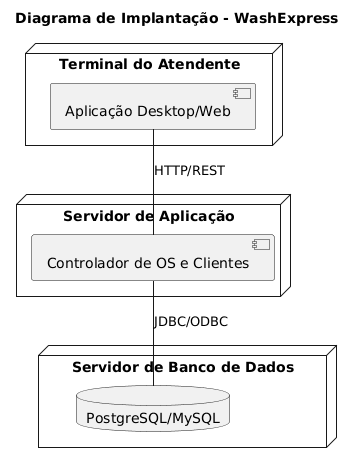

The diagram above was rendered by PlantUML. Its source (embedded in the PNG):
@startuml
title Diagrama de Implantação - WashExpress

node "Terminal do Atendente" {
    [Aplicação Desktop/Web] as App
}

node "Servidor de Aplicação" {
    [Controlador de OS e Clientes] as Controller
}

node "Servidor de Banco de Dados" {
    database "PostgreSQL/MySQL" as DB
}

App -- Controller : HTTP/REST
Controller -- DB : JDBC/ODBC
@enduml